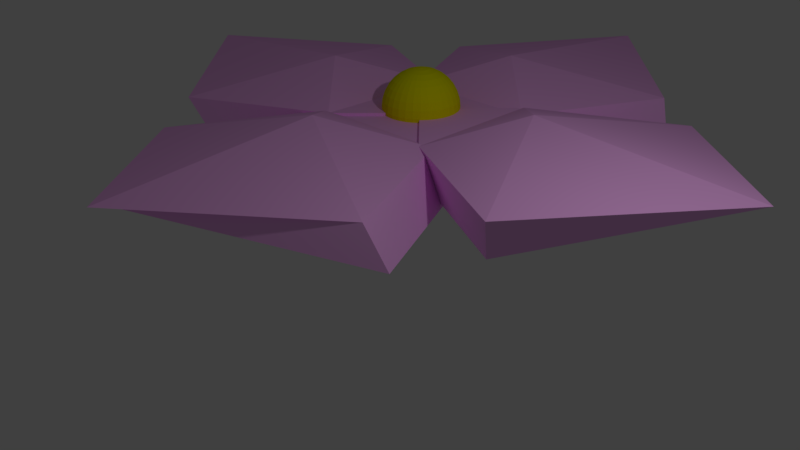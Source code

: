 # Source: Flower_Mesh.blend  (saved by Blender 2.77.0; exported with 4.5.12 LTS)
import bpy
from mathutils import Matrix  # noqa: F401  (used for matrix-valued properties, if any)

bpy.ops.wm.read_factory_settings(use_empty=True)
scene = bpy.context.scene
scene.name = 'Scene'

# ---- collections
col_collection_1 = bpy.data.collections.new('Collection 1'); scene.collection.children.link(col_collection_1)

# ---- materials (node trees are filled in below, after node groups)
mat_material_000 = bpy.data.materials.new('Material.000')
mat_material_000.alpha_threshold = 0.0
mat_material_000.use_transparent_shadow = False
mat_material_000.diffuse_color = (1.0, 0.5, 1.0, 1.0)
mat_material_000.specular_color = (1.0, 0.5578, 0.0)
mat_material_000.roughness = 0.5
mat_material_000.line_color = (0.0, 0.0, 0.0, 1.0)
mat_material_002 = bpy.data.materials.new('Material.002')
mat_material_002.alpha_threshold = 0.0
mat_material_002.use_transparent_shadow = False
mat_material_002.diffuse_color = (1.0, 0.5, 1.0, 1.0)
mat_material_002.roughness = 0.5
mat_material_002.line_color = (0.0, 0.0, 0.0, 1.0)
mat_material_001 = bpy.data.materials.new('Material.001')
mat_material_001.alpha_threshold = 0.0
mat_material_001.use_transparent_shadow = False
mat_material_001.diffuse_color = (1.0, 0.5, 1.0, 1.0)
mat_material_001.roughness = 0.0
mat_material_001.line_color = (0.0, 0.0, 0.0, 1.0)
mat_material_003 = bpy.data.materials.new('Material.003')
mat_material_003.alpha_threshold = 0.0
mat_material_003.use_transparent_shadow = False
mat_material_003.diffuse_color = (1.0, 0.5, 1.0, 1.0)
mat_material_003.roughness = 0.0
mat_material_003.line_color = (0.0, 0.0, 0.0, 1.0)
mat_material = bpy.data.materials.new('Material')
mat_material.alpha_threshold = 0.0
mat_material.use_transparent_shadow = False
mat_material.diffuse_color = (0.8, 0.7935, 0.0, 1.0)
mat_material.roughness = 0.5

# ---- material node trees

# ---- world
world_world_001 = bpy.data.worlds.new('World.001'); scene.world = world_world_001
world_world_001.color = (0.05088, 0.05088, 0.05088)
world_world_001.use_sun_shadow = False
world_world_001.sun_shadow_jitter_overblur = 0.0
world_world_001.cycles.sampling_method = 'MANUAL'

# ---- cameras
cam_camera = bpy.data.cameras.new('Camera')
cam_camera.clip_end = 100.0
cam_camera.lens = 35.0
cam_camera.sensor_width = 32.0
cam_camera.sensor_height = 18.0
cam_camera.ortho_scale = 7.314
cam_camera.dof.focus_distance = 0.0
cam_camera.dof.aperture_fstop = 128.0

# ---- lights
light_lamp = bpy.data.lights.new('Lamp', 'POINT')
light_lamp.transmission_factor = 0.0
light_lamp.cutoff_distance = 30.0
light_lamp.energy = 100.0
light_lamp.shadow_buffer_clip_start = 1.001
light_lamp.shadow_soft_size = 0.1
light_lamp.shadow_maximum_resolution = 0.006
light_lamp.use_absolute_resolution = True

# ---- meshes
me_cube_000 = bpy.data.meshes.new('Cube.000')
me_cube_000.from_pydata([(-0.2176, -0.9362, 1.51), (-0.3114, -0.9362, 1.482), (-0.3979, -0.9362, 1.436), (-0.4736, -0.9362, 1.374), (-0.5358, -0.9362, 1.298), (-0.582, -0.9362, 1.211), (-0.6105, -0.9362, 1.118), (-0.6201, -0.9362, 1.02), (-0.6105, -0.9362, 0.9225), (-0.582, -0.9362, 0.8287), (-0.5358, -0.9362, 0.7423), (-0.4736, -0.9362, 0.6665), (-0.3979, -0.9362, 0.6043), (-0.3114, -0.9362, 0.5581), (-0.2176, -0.9362, 0.5297), (-0.2157, -0.9552, 1.51), (-0.3077, -0.9735, 1.482), (-0.3925, -0.9903, 1.436), (-0.4668, -1.005, 1.374), (-0.5278, -1.017, 1.298), (-0.5731, -1.026, 1.211), (-0.601, -1.032, 1.118), (-0.6105, -1.034, 1.02), (-0.601, -1.032, 0.9225), (-0.5731, -1.026, 0.8287), (-0.5278, -1.017, 0.7423), (-0.4668, -1.005, 0.6665), (-0.3925, -0.9903, 0.6043), (-0.3077, -0.9735, 0.5581), (-0.2157, -0.9552, 0.5297), (-0.2102, -0.9735, 1.51), (-0.2969, -1.009, 1.482), (-0.3767, -1.042, 1.436), (-0.4467, -1.071, 1.374), (-0.5042, -1.095, 1.298), (-0.5469, -1.113, 1.211), (-0.5731, -1.124, 1.118), (-0.582, -1.127, 1.02), (-0.5731, -1.124, 0.9225), (-0.5469, -1.113, 0.8287), (-0.5042, -1.095, 0.7423), (-0.4467, -1.071, 0.6665), (-0.3767, -1.042, 0.6043), (-0.2969, -1.009, 0.5581), (-0.2102, -0.9735, 0.5297), (-0.2012, -0.9903, 1.51), (-0.2792, -1.042, 1.482), (-0.351, -1.09, 1.436), (-0.414, -1.133, 1.374), (-0.4657, -1.167, 1.298), (-0.5042, -1.193, 1.211), (-0.5278, -1.209, 1.118), (-0.5358, -1.214, 1.02), (-0.5278, -1.209, 0.9225), (-0.5042, -1.193, 0.8287), (-0.4657, -1.167, 0.7423), (-0.414, -1.133, 0.6665), (-0.351, -1.09, 0.6043), (-0.2792, -1.042, 0.5581), (-0.2012, -0.9903, 0.5297), (-0.1891, -1.005, 1.51), (-0.2554, -1.071, 1.482), (-0.3165, -1.133, 1.436), (-0.3701, -1.186, 1.374), (-0.414, -1.23, 1.298), (-0.4467, -1.263, 1.211), (-0.4668, -1.283, 1.118), (-0.4736, -1.29, 1.02), (-0.4668, -1.283, 0.9225), (-0.4467, -1.263, 0.8287), (-0.414, -1.23, 0.7423), (-0.3701, -1.186, 0.6665), (-0.3165, -1.133, 0.6043), (-0.2554, -1.071, 0.5581), (-0.189, -1.005, 0.5297), (-0.1743, -1.017, 1.51), (-0.2264, -1.095, 1.482), (-0.2744, -1.167, 1.436), (-0.3165, -1.23, 1.374), (-0.351, -1.282, 1.298), (-0.3767, -1.32, 1.211), (-0.3925, -1.344, 1.118), (-0.3979, -1.352, 1.02), (-0.3925, -1.344, 0.9225), (-0.3767, -1.32, 0.8287), (-0.351, -1.282, 0.7423), (-0.3165, -1.23, 0.6665), (-0.2744, -1.167, 0.6043), (-0.2264, -1.095, 0.5581), (-0.1743, -1.017, 0.5297), (-0.1574, -1.026, 1.51), (-0.1933, -1.113, 1.482), (-0.2264, -1.193, 1.436), (-0.2554, -1.263, 1.374), (-0.2792, -1.32, 1.298), (-0.2969, -1.363, 1.211), (-0.3077, -1.389, 1.118), (-0.3114, -1.398, 1.02), (-0.3077, -1.389, 0.9225), (-0.2969, -1.363, 0.8287), (-0.2792, -1.32, 0.7423), (-0.2554, -1.263, 0.6665), (-0.2264, -1.193, 0.6043), (-0.1933, -1.113, 0.5581), (-0.1574, -1.026, 0.5297), (-0.1391, -1.032, 1.51), (-0.1574, -1.124, 1.482), (-0.1743, -1.209, 1.436), (-0.189, -1.283, 1.374), (-0.2012, -1.344, 1.298), (-0.2102, -1.389, 1.211), (-0.2157, -1.417, 1.118), (-0.2176, -1.427, 1.02), (-0.2157, -1.417, 0.9225), (-0.2102, -1.389, 0.8287), (-0.2012, -1.344, 0.7423), (-0.189, -1.283, 0.6665), (-0.1743, -1.209, 0.6043), (-0.1574, -1.124, 0.5581), (-0.1391, -1.032, 0.5297), (-0.1201, -1.034, 1.51), (-0.1201, -1.127, 1.482), (-0.1201, -1.214, 1.436), (-0.1201, -1.29, 1.374), (-0.1201, -1.352, 1.298), (-0.1201, -1.398, 1.211), (-0.1201, -1.427, 1.118), (-0.1201, -1.436, 1.02), (-0.1201, -1.427, 0.9225), (-0.1201, -1.398, 0.8287), (-0.1201, -1.352, 0.7423), (-0.1201, -1.29, 0.6665), (-0.1201, -1.214, 0.6043), (-0.1201, -1.127, 0.5581), (-0.1201, -1.034, 0.5297), (-0.101, -1.032, 1.51), (-0.08275, -1.124, 1.482), (-0.06588, -1.209, 1.436), (-0.0511, -1.283, 1.374), (-0.03897, -1.344, 1.298), (-0.02996, -1.389, 1.211), (-0.0244, -1.417, 1.118), (-0.02253, -1.427, 1.02), (-0.0244, -1.417, 0.9225), (-0.02996, -1.389, 0.8287), (-0.03897, -1.344, 0.7423), (-0.0511, -1.283, 0.6665), (-0.06588, -1.209, 0.6043), (-0.08275, -1.124, 0.5581), (-0.101, -1.032, 0.5297), (-0.08275, -1.026, 1.51), (-0.04685, -1.113, 1.482), (-0.01377, -1.193, 1.436), (0.01522, -1.263, 1.374), (0.03902, -1.32, 1.298), (0.0567, -1.363, 1.211), (0.06759, -1.389, 1.118), (0.07127, -1.398, 1.02), (0.06759, -1.389, 0.9225), (0.0567, -1.363, 0.8287), (0.03902, -1.32, 0.7423), (0.01522, -1.263, 0.6665), (-0.01377, -1.193, 0.6043), (-0.04685, -1.113, 0.5581), (-0.08275, -1.026, 0.5297), (-0.06588, -1.017, 1.51), (-0.01377, -1.095, 1.482), (0.03425, -1.167, 1.436), (0.07635, -1.23, 1.374), (0.1109, -1.282, 1.298), (0.1366, -1.32, 1.211), (0.1524, -1.344, 1.118), (0.1577, -1.352, 1.02), (0.1524, -1.344, 0.9225), (0.1366, -1.32, 0.8287), (0.1109, -1.282, 0.7423), (0.07635, -1.23, 0.6665), (0.03425, -1.167, 0.6043), (-0.01377, -1.095, 0.5581), (-0.06588, -1.017, 0.5297), (-0.0511, -1.005, 1.51), (0.01522, -1.071, 1.482), (0.07635, -1.133, 1.436), (0.1299, -1.186, 1.374), (0.1739, -1.23, 1.298), (0.2066, -1.263, 1.211), (0.2267, -1.283, 1.118), (0.2335, -1.29, 1.02), (0.2267, -1.283, 0.9225), (0.2066, -1.263, 0.8287), (0.1739, -1.23, 0.7423), (0.1299, -1.186, 0.6665), (0.07635, -1.133, 0.6043), (0.01522, -1.071, 0.5581), (-0.0511, -1.005, 0.5297), (-0.03897, -0.9903, 1.51), (0.03902, -1.042, 1.482), (0.1109, -1.09, 1.436), (0.1739, -1.133, 1.374), (0.2256, -1.167, 1.298), (0.264, -1.193, 1.211), (0.2877, -1.209, 1.118), (0.2957, -1.214, 1.02), (0.2877, -1.209, 0.9225), (0.264, -1.193, 0.8287), (0.2256, -1.167, 0.7423), (0.1739, -1.133, 0.6665), (0.1109, -1.09, 0.6043), (0.03902, -1.042, 0.5581), (-0.03897, -0.9903, 0.5297), (-0.02995, -0.9735, 1.51), (0.0567, -1.009, 1.482), (0.1366, -1.042, 1.436), (0.2066, -1.071, 1.374), (0.264, -1.095, 1.298), (0.3067, -1.113, 1.211), (0.333, -1.124, 1.118), (0.3419, -1.127, 1.02), (0.333, -1.124, 0.9225), (0.3067, -1.113, 0.8287), (0.264, -1.095, 0.7423), (0.2066, -1.071, 0.6665), (0.1366, -1.042, 0.6043), (0.0567, -1.009, 0.5581), (-0.02996, -0.9735, 0.5297), (-0.0244, -0.9552, 1.51), (0.06759, -0.9735, 1.482), (0.1524, -0.9903, 1.436), (0.2267, -1.005, 1.374), (0.2877, -1.017, 1.298), (0.333, -1.026, 1.211), (0.3609, -1.032, 1.118), (0.3703, -1.034, 1.02), (0.3609, -1.032, 0.9225), (0.333, -1.026, 0.8287), (0.2877, -1.017, 0.7423), (0.2267, -1.005, 0.6665), (0.1524, -0.9903, 0.6043), (0.06759, -0.9735, 0.5581), (-0.0244, -0.9552, 0.5297), (-0.02253, -0.9362, 1.51), (0.07127, -0.9362, 1.482), (0.1577, -0.9362, 1.436), (0.2335, -0.9362, 1.374), (0.2957, -0.9362, 1.298), (0.3419, -0.9362, 1.211), (0.3703, -0.9362, 1.118), (0.3799, -0.9362, 1.02), (0.3703, -0.9362, 0.9225), (0.3419, -0.9362, 0.8287), (0.2957, -0.9362, 0.7423), (0.2335, -0.9362, 0.6665), (0.1577, -0.9362, 0.6043), (0.07127, -0.9362, 0.5581), (-0.02253, -0.9362, 0.5297), (-0.0244, -0.9171, 1.51), (0.06759, -0.8988, 1.482), (0.1524, -0.882, 1.436), (0.2267, -0.8672, 1.374), (0.2877, -0.855, 1.298), (0.333, -0.846, 1.211), (0.3609, -0.8405, 1.118), (0.3703, -0.8386, 1.02), (0.3609, -0.8405, 0.9225), (0.333, -0.846, 0.8287), (0.2877, -0.855, 0.7423), (0.2267, -0.8672, 0.6665), (0.1524, -0.882, 0.6043), (0.06759, -0.8988, 0.5581), (-0.0244, -0.9171, 0.5297), (-0.02996, -0.8988, 1.51), (0.0567, -0.8629, 1.482), (0.1366, -0.8299, 1.436), (0.2066, -0.8009, 1.374), (0.264, -0.7771, 1.298), (0.3067, -0.7594, 1.211), (0.333, -0.7485, 1.118), (0.3419, -0.7448, 1.02), (0.333, -0.7485, 0.9225), (0.3067, -0.7594, 0.8287), (0.264, -0.7771, 0.7423), (0.2066, -0.8009, 0.6665), (0.1366, -0.8299, 0.6043), (0.0567, -0.8629, 0.5581), (-0.02996, -0.8988, 0.5297), (-0.03897, -0.882, 1.51), (0.03902, -0.8299, 1.482), (0.1109, -0.7818, 1.436), (0.1739, -0.7397, 1.374), (0.2256, -0.7052, 1.298), (0.264, -0.6795, 1.211), (0.2877, -0.6637, 1.118), (0.2957, -0.6584, 1.02), (0.2877, -0.6637, 0.9225), (0.264, -0.6795, 0.8287), (0.2256, -0.7052, 0.7423), (0.1739, -0.7397, 0.6665), (0.1109, -0.7818, 0.6043), (0.03902, -0.8299, 0.5581), (-0.03897, -0.882, 0.5297), (-0.0511, -0.8672, 1.51), (0.01522, -0.8009, 1.482), (0.07635, -0.7397, 1.436), (0.1299, -0.6862, 1.374), (0.1739, -0.6422, 1.298), (0.2066, -0.6095, 1.211), (0.2267, -0.5894, 1.118), (0.2335, -0.5826, 1.02), (0.2267, -0.5894, 0.9225), (0.2066, -0.6095, 0.8287), (0.1739, -0.6422, 0.7423), (0.1299, -0.6862, 0.6665), (0.07635, -0.7397, 0.6043), (0.01522, -0.8009, 0.5581), (-0.0511, -0.8672, 0.5297), (-0.06588, -0.855, 1.51), (-0.01377, -0.7771, 1.482), (0.03425, -0.7052, 1.436), (0.07635, -0.6422, 1.374), (0.1109, -0.5905, 1.298), (0.1366, -0.5521, 1.211), (0.1524, -0.5284, 1.118), (0.1577, -0.5204, 1.02), (0.1524, -0.5284, 0.9225), (0.1366, -0.5521, 0.8287), (0.1109, -0.5905, 0.7423), (0.07635, -0.6422, 0.6665), (0.03425, -0.7052, 0.6043), (-0.01377, -0.7771, 0.5581), (-0.06588, -0.855, 0.5297), (-0.1201, -0.9362, 0.5201), (-0.08275, -0.846, 1.51), (-0.04685, -0.7594, 1.482), (-0.01377, -0.6795, 1.436), (0.01522, -0.6095, 1.374), (0.03902, -0.5521, 1.298), (0.0567, -0.5094, 1.211), (0.06759, -0.4831, 1.118), (0.07127, -0.4742, 1.02), (0.06759, -0.4831, 0.9225), (0.0567, -0.5094, 0.8287), (0.03902, -0.5521, 0.7423), (0.01522, -0.6095, 0.6665), (-0.01377, -0.6795, 0.6043), (-0.04685, -0.7594, 0.5581), (-0.08275, -0.846, 0.5297), (-0.101, -0.8405, 1.51), (-0.08275, -0.7485, 1.482), (-0.06588, -0.6637, 1.436), (-0.0511, -0.5894, 1.374), (-0.03897, -0.5284, 1.298), (-0.02996, -0.4831, 1.211), (-0.0244, -0.4552, 1.118), (-0.02253, -0.4458, 1.02), (-0.0244, -0.4552, 0.9225), (-0.02996, -0.4831, 0.8287), (-0.03897, -0.5284, 0.7423), (-0.0511, -0.5894, 0.6665), (-0.06588, -0.6637, 0.6043), (-0.08275, -0.7485, 0.5581), (-0.101, -0.8405, 0.5297), (-0.1201, -0.8386, 1.51), (-0.1201, -0.7448, 1.482), (-0.1201, -0.6584, 1.436), (-0.1201, -0.5826, 1.374), (-0.1201, -0.5204, 1.298), (-0.1201, -0.4742, 1.211), (-0.1201, -0.4458, 1.118), (-0.1201, -0.4362, 1.02), (-0.1201, -0.4458, 0.9225), (-0.1201, -0.4742, 0.8287), (-0.1201, -0.5204, 0.7423), (-0.1201, -0.5826, 0.6665), (-0.1201, -0.6584, 0.6043), (-0.1201, -0.7448, 0.5581), (-0.1201, -0.8386, 0.5297), (-0.1391, -0.8405, 1.51), (-0.1574, -0.7485, 1.482), (-0.1743, -0.6637, 1.436), (-0.189, -0.5894, 1.374), (-0.2012, -0.5284, 1.298), (-0.2102, -0.4831, 1.211), (-0.2157, -0.4552, 1.118), (-0.2176, -0.4458, 1.02), (-0.2157, -0.4552, 0.9225), (-0.2102, -0.4831, 0.8287), (-0.2012, -0.5284, 0.7423), (-0.189, -0.5894, 0.6665), (-0.1743, -0.6637, 0.6043), (-0.1574, -0.7485, 0.5581), (-0.1391, -0.8405, 0.5297), (-0.1574, -0.846, 1.51), (-0.1933, -0.7594, 1.482), (-0.2264, -0.6795, 1.436), (-0.2554, -0.6095, 1.374), (-0.2792, -0.5521, 1.298), (-0.2969, -0.5094, 1.211), (-0.3077, -0.4831, 1.118), (-0.3114, -0.4742, 1.02), (-0.3077, -0.4831, 0.9225), (-0.2969, -0.5094, 0.8287), (-0.2792, -0.5521, 0.7423), (-0.2554, -0.6095, 0.6665), (-0.2264, -0.6795, 0.6043), (-0.1933, -0.7594, 0.5581), (-0.1574, -0.846, 0.5297), (-0.1743, -0.855, 1.51), (-0.2264, -0.7771, 1.482), (-0.2744, -0.7052, 1.436), (-0.3165, -0.6422, 1.374), (-0.351, -0.5905, 1.298), (-0.3767, -0.5521, 1.211), (-0.3925, -0.5284, 1.118), (-0.3979, -0.5204, 1.02), (-0.3925, -0.5284, 0.9225), (-0.3767, -0.5521, 0.8287), (-0.351, -0.5905, 0.7423), (-0.3165, -0.6422, 0.6665), (-0.2744, -0.7052, 0.6043), (-0.2264, -0.7771, 0.5581), (-0.1743, -0.855, 0.5297), (-0.189, -0.8672, 1.51), (-0.2554, -0.8009, 1.482), (-0.3165, -0.7397, 1.436), (-0.3701, -0.6862, 1.374), (-0.414, -0.6422, 1.298), (-0.4467, -0.6095, 1.211), (-0.4668, -0.5894, 1.118), (-0.4736, -0.5826, 1.02), (-0.4668, -0.5894, 0.9225), (-0.4467, -0.6095, 0.8287), (-0.414, -0.6422, 0.7423), (-0.3701, -0.6862, 0.6665), (-0.3165, -0.7397, 0.6043), (-0.2554, -0.8009, 0.5581), (-0.189, -0.8672, 0.5297), (-0.2012, -0.882, 1.51), (-0.2792, -0.8299, 1.482), (-0.351, -0.7818, 1.436), (-0.414, -0.7397, 1.374), (-0.4657, -0.7052, 1.298), (-0.5042, -0.6795, 1.211), (-0.5278, -0.6637, 1.118), (-0.5358, -0.6584, 1.02), (-0.5278, -0.6637, 0.9225), (-0.5042, -0.6795, 0.8287), (-0.4657, -0.7052, 0.7423), (-0.414, -0.7397, 0.6665), (-0.351, -0.7818, 0.6043), (-0.2792, -0.8299, 0.5581), (-0.2012, -0.882, 0.5297), (-0.1201, -0.9362, 1.52), (-0.2102, -0.8988, 1.51), (-0.2969, -0.8629, 1.482), (-0.3767, -0.8299, 1.436), (-0.4467, -0.8009, 1.374), (-0.5042, -0.7771, 1.298), (-0.5469, -0.7594, 1.211), (-0.5731, -0.7485, 1.118), (-0.582, -0.7448, 1.02), (-0.5731, -0.7485, 0.9225), (-0.5469, -0.7594, 0.8287), (-0.5042, -0.7771, 0.7423), (-0.4467, -0.8009, 0.6665), (-0.3767, -0.8299, 0.6043), (-0.2969, -0.8629, 0.5581), (-0.2102, -0.8988, 0.5297), (-0.2157, -0.9171, 1.51), (-0.3077, -0.8988, 1.482), (-0.3925, -0.882, 1.436), (-0.4668, -0.8672, 1.374), (-0.5278, -0.855, 1.298), (-0.5731, -0.846, 1.211), (-0.601, -0.8405, 1.118), (-0.6105, -0.8386, 1.02), (-0.601, -0.8405, 0.9225), (-0.5731, -0.846, 0.8287), (-0.5278, -0.855, 0.7423), (-0.4668, -0.8672, 0.6665), (-0.3925, -0.882, 0.6043), (-0.3077, -0.8988, 0.5581), (-0.2157, -0.9171, 0.5297), (0.8141, -1.832, 1.008), (-0.06878, -0.8608, 1.008), (0.8361, 0.04409, 1.008), (2.646, 0.949, 1.008), (2.646, -2.715, 1.008), (1.751, -0.8426, 1.388), (0.8141, -1.832, 1.008), (-0.06878, -0.8608, 1.008), (0.8361, 0.04409, 1.008), (2.646, 0.949, 1.008), (2.646, -2.715, 1.008), (4.5, -0.905, 1.172), (0.6688, -2.036, 0.4734), (-0.214, -1.065, 0.4734), (0.6909, -0.1597, 0.4734), (2.501, 0.7452, 0.4734), (2.501, -2.919, 0.4734), (4.185, -0.8827, 1.047), (-0.7558, -1.832, 1.008), (0.127, -0.8608, 1.008), (-0.7779, 0.04409, 1.008), (-2.588, 0.949, 1.008), (-2.588, -2.715, 1.008), (-1.692, -0.8426, 1.388), (-0.7558, -1.832, 1.008), (0.127, -0.8608, 1.008), (-0.7779, 0.04409, 1.008), (-2.588, 0.949, 1.008), (-2.588, -2.715, 1.008), (-4.442, -0.905, 1.172), (-0.6106, -2.036, 0.4734), (0.2723, -1.065, 0.4734), (-0.6326, -0.1597, 0.4734), (-2.442, 0.7452, 0.4734), (-2.442, -2.919, 0.4734), (-4.126, -0.8827, 1.047), (0.9144, -0.1073, 0.9708), (-0.05668, -0.9902, 0.9708), (-0.9616, -0.08525, 0.9708), (-1.866, 1.725, 0.9708), (1.797, 1.725, 0.9708), (-0.07491, 0.8292, 1.351), (0.9144, -0.1073, 0.9708), (-0.05668, -0.9902, 0.9708), (-0.9616, -0.08525, 0.9708), (-1.866, 1.725, 0.9708), (1.797, 1.725, 0.9708), (-0.01254, 3.579, 1.135), (1.118, -0.2526, 0.4363), (0.1471, -1.135, 0.4363), (-0.7578, -0.2305, 0.4363), (-1.663, 1.579, 0.4363), (2.001, 1.579, 0.4363), (-0.0348, 3.263, 1.01), (0.9144, -1.677, 0.9708), (-0.05668, -0.7944, 0.9708), (-0.9616, -1.699, 0.9708), (-1.866, -3.509, 0.9708), (1.797, -3.509, 0.9708), (-0.07491, -2.614, 1.351), (0.9144, -1.677, 0.9708), (-0.05668, -0.7944, 0.9708), (-0.9616, -1.699, 0.9708), (-1.866, -3.509, 0.9708), (1.797, -3.509, 0.9708), (-0.01254, -5.363, 1.135), (1.118, -1.532, 0.4363), (0.1471, -0.6491, 0.4363), (-0.7578, -1.554, 0.4363), (-1.663, -3.364, 0.4363), (2.001, -3.364, 0.4363), (-0.0348, -5.048, 1.01)], [], [(9, 8, 23, 24), (2, 1, 16, 17), (10, 9, 24, 25), (3, 2, 17, 18), (11, 10, 25, 26), (4, 3, 18, 19), (12, 11, 26, 27), (5, 4, 19, 20), (13, 12, 27, 28), (6, 5, 20, 21), (14, 13, 28, 29), (7, 6, 21, 22), (0, 451, 15), (330, 14, 29), (8, 7, 22, 23), (1, 0, 15, 16), (330, 29, 44), (23, 22, 37, 38), (16, 15, 30, 31), (24, 23, 38, 39), (17, 16, 31, 32), (25, 24, 39, 40), (18, 17, 32, 33), (26, 25, 40, 41), (19, 18, 33, 34), (27, 26, 41, 42), (20, 19, 34, 35), (28, 27, 42, 43), (21, 20, 35, 36), (29, 28, 43, 44), (22, 21, 36, 37), (15, 451, 30), (42, 41, 56, 57), (35, 34, 49, 50), (43, 42, 57, 58), (36, 35, 50, 51), (44, 43, 58, 59), (37, 36, 51, 52), (30, 451, 45), (330, 44, 59), (38, 37, 52, 53), (31, 30, 45, 46), (39, 38, 53, 54), (32, 31, 46, 47), (40, 39, 54, 55), (33, 32, 47, 48), (41, 40, 55, 56), (34, 33, 48, 49), (46, 45, 60, 61), (54, 53, 68, 69), (47, 46, 61, 62), (55, 54, 69, 70), (48, 47, 62, 63), (56, 55, 70, 71), (49, 48, 63, 64), (57, 56, 71, 72), (50, 49, 64, 65), (58, 57, 72, 73), (51, 50, 65, 66), (59, 58, 73, 74), (52, 51, 66, 67), (45, 451, 60), (330, 59, 74), (53, 52, 67, 68), (65, 64, 79, 80), (73, 72, 87, 88), (66, 65, 80, 81), (74, 73, 88, 89), (67, 66, 81, 82), (60, 451, 75), (330, 74, 89), (68, 67, 82, 83), (61, 60, 75, 76), (69, 68, 83, 84), (62, 61, 76, 77), (70, 69, 84, 85), (63, 62, 77, 78), (71, 70, 85, 86), (64, 63, 78, 79), (72, 71, 86, 87), (84, 83, 98, 99), (77, 76, 91, 92), (85, 84, 99, 100), (78, 77, 92, 93), (86, 85, 100, 101), (79, 78, 93, 94), (87, 86, 101, 102), (80, 79, 94, 95), (88, 87, 102, 103), (81, 80, 95, 96), (89, 88, 103, 104), (82, 81, 96, 97), (75, 451, 90), (330, 89, 104), (83, 82, 97, 98), (76, 75, 90, 91), (103, 102, 117, 118), (96, 95, 110, 111), (104, 103, 118, 119), (97, 96, 111, 112), (90, 451, 105), (330, 104, 119), (98, 97, 112, 113), (91, 90, 105, 106), (99, 98, 113, 114), (92, 91, 106, 107), (100, 99, 114, 115), (93, 92, 107, 108), (101, 100, 115, 116), (94, 93, 108, 109), (102, 101, 116, 117), (95, 94, 109, 110), (107, 106, 121, 122), (115, 114, 129, 130), (108, 107, 122, 123), (116, 115, 130, 131), (109, 108, 123, 124), (117, 116, 131, 132), (110, 109, 124, 125), (118, 117, 132, 133), (111, 110, 125, 126), (119, 118, 133, 134), (112, 111, 126, 127), (105, 451, 120), (330, 119, 134), (113, 112, 127, 128), (106, 105, 120, 121), (114, 113, 128, 129), (126, 125, 140, 141), (134, 133, 148, 149), (127, 126, 141, 142), (120, 451, 135), (330, 134, 149), (128, 127, 142, 143), (121, 120, 135, 136), (129, 128, 143, 144), (122, 121, 136, 137), (130, 129, 144, 145), (123, 122, 137, 138), (131, 130, 145, 146), (124, 123, 138, 139), (132, 131, 146, 147), (125, 124, 139, 140), (133, 132, 147, 148), (145, 144, 159, 160), (138, 137, 152, 153), (146, 145, 160, 161), (139, 138, 153, 154), (147, 146, 161, 162), (140, 139, 154, 155), (148, 147, 162, 163), (141, 140, 155, 156), (149, 148, 163, 164), (142, 141, 156, 157), (135, 451, 150), (330, 149, 164), (143, 142, 157, 158), (136, 135, 150, 151), (144, 143, 158, 159), (137, 136, 151, 152), (164, 163, 178, 179), (157, 156, 171, 172), (150, 451, 165), (330, 164, 179), (158, 157, 172, 173), (151, 150, 165, 166), (159, 158, 173, 174), (152, 151, 166, 167), (160, 159, 174, 175), (153, 152, 167, 168), (161, 160, 175, 176), (154, 153, 168, 169), (162, 161, 176, 177), (155, 154, 169, 170), (163, 162, 177, 178), (156, 155, 170, 171), (176, 175, 190, 191), (169, 168, 183, 184), (177, 176, 191, 192), (170, 169, 184, 185), (178, 177, 192, 193), (171, 170, 185, 186), (179, 178, 193, 194), (172, 171, 186, 187), (165, 451, 180), (330, 179, 194), (173, 172, 187, 188), (166, 165, 180, 181), (174, 173, 188, 189), (167, 166, 181, 182), (175, 174, 189, 190), (168, 167, 182, 183), (180, 451, 195), (330, 194, 209), (188, 187, 202, 203), (181, 180, 195, 196), (189, 188, 203, 204), (182, 181, 196, 197), (190, 189, 204, 205), (183, 182, 197, 198), (191, 190, 205, 206), (184, 183, 198, 199), (192, 191, 206, 207), (185, 184, 199, 200), (193, 192, 207, 208), (186, 185, 200, 201), (194, 193, 208, 209), (187, 186, 201, 202), (199, 198, 213, 214), (207, 206, 221, 222), (200, 199, 214, 215), (208, 207, 222, 223), (201, 200, 215, 216), (209, 208, 223, 224), (202, 201, 216, 217), (195, 451, 210), (330, 209, 224), (203, 202, 217, 218), (196, 195, 210, 211), (204, 203, 218, 219), (197, 196, 211, 212), (205, 204, 219, 220), (198, 197, 212, 213), (206, 205, 220, 221), (218, 217, 232, 233), (211, 210, 225, 226), (219, 218, 233, 234), (212, 211, 226, 227), (220, 219, 234, 235), (213, 212, 227, 228), (221, 220, 235, 236), (214, 213, 228, 229), (222, 221, 236, 237), (215, 214, 229, 230), (223, 222, 237, 238), (216, 215, 230, 231), (224, 223, 238, 239), (217, 216, 231, 232), (210, 451, 225), (330, 224, 239), (237, 236, 251, 252), (230, 229, 244, 245), (238, 237, 252, 253), (231, 230, 245, 246), (239, 238, 253, 254), (232, 231, 246, 247), (225, 451, 240), (330, 239, 254), (233, 232, 247, 248), (226, 225, 240, 241), (234, 233, 248, 249), (227, 226, 241, 242), (235, 234, 249, 250), (228, 227, 242, 243), (236, 235, 250, 251), (229, 228, 243, 244), (241, 240, 255, 256), (249, 248, 263, 264), (242, 241, 256, 257), (250, 249, 264, 265), (243, 242, 257, 258), (251, 250, 265, 266), (244, 243, 258, 259), (252, 251, 266, 267), (245, 244, 259, 260), (253, 252, 267, 268), (246, 245, 260, 261), (254, 253, 268, 269), (247, 246, 261, 262), (240, 451, 255), (330, 254, 269), (248, 247, 262, 263), (260, 259, 274, 275), (268, 267, 282, 283), (261, 260, 275, 276), (269, 268, 283, 284), (262, 261, 276, 277), (255, 451, 270), (330, 269, 284), (263, 262, 277, 278), (256, 255, 270, 271), (264, 263, 278, 279), (257, 256, 271, 272), (265, 264, 279, 280), (258, 257, 272, 273), (266, 265, 280, 281), (259, 258, 273, 274), (267, 266, 281, 282), (279, 278, 293, 294), (272, 271, 286, 287), (280, 279, 294, 295), (273, 272, 287, 288), (281, 280, 295, 296), (274, 273, 288, 289), (282, 281, 296, 297), (275, 274, 289, 290), (283, 282, 297, 298), (276, 275, 290, 291), (284, 283, 298, 299), (277, 276, 291, 292), (270, 451, 285), (330, 284, 299), (278, 277, 292, 293), (271, 270, 285, 286), (298, 297, 312, 313), (291, 290, 305, 306), (299, 298, 313, 314), (292, 291, 306, 307), (285, 451, 300), (330, 299, 314), (293, 292, 307, 308), (286, 285, 300, 301), (294, 293, 308, 309), (287, 286, 301, 302), (295, 294, 309, 310), (288, 287, 302, 303), (296, 295, 310, 311), (289, 288, 303, 304), (297, 296, 311, 312), (290, 289, 304, 305), (310, 309, 324, 325), (303, 302, 317, 318), (311, 310, 325, 326), (304, 303, 318, 319), (312, 311, 326, 327), (305, 304, 319, 320), (313, 312, 327, 328), (306, 305, 320, 321), (314, 313, 328, 329), (307, 306, 321, 322), (300, 451, 315), (330, 314, 329), (308, 307, 322, 323), (301, 300, 315, 316), (309, 308, 323, 324), (302, 301, 316, 317), (329, 328, 344, 345), (322, 321, 337, 338), (315, 451, 331), (330, 329, 345), (323, 322, 338, 339), (316, 315, 331, 332), (324, 323, 339, 340), (317, 316, 332, 333), (325, 324, 340, 341), (318, 317, 333, 334), (326, 325, 341, 342), (319, 318, 334, 335), (327, 326, 342, 343), (320, 319, 335, 336), (328, 327, 343, 344), (321, 320, 336, 337), (334, 333, 348, 349), (342, 341, 356, 357), (335, 334, 349, 350), (343, 342, 357, 358), (336, 335, 350, 351), (344, 343, 358, 359), (337, 336, 351, 352), (345, 344, 359, 360), (338, 337, 352, 353), (331, 451, 346), (330, 345, 360), (339, 338, 353, 354), (332, 331, 346, 347), (340, 339, 354, 355), (333, 332, 347, 348), (341, 340, 355, 356), (353, 352, 367, 368), (346, 451, 361), (330, 360, 375), (354, 353, 368, 369), (347, 346, 361, 362), (355, 354, 369, 370), (348, 347, 362, 363), (356, 355, 370, 371), (349, 348, 363, 364), (357, 356, 371, 372), (350, 349, 364, 365), (358, 357, 372, 373), (351, 350, 365, 366), (359, 358, 373, 374), (352, 351, 366, 367), (360, 359, 374, 375), (372, 371, 386, 387), (365, 364, 379, 380), (373, 372, 387, 388), (366, 365, 380, 381), (374, 373, 388, 389), (367, 366, 381, 382), (375, 374, 389, 390), (368, 367, 382, 383), (361, 451, 376), (330, 375, 390), (369, 368, 383, 384), (362, 361, 376, 377), (370, 369, 384, 385), (363, 362, 377, 378), (371, 370, 385, 386), (364, 363, 378, 379), (376, 451, 391), (330, 390, 405), (384, 383, 398, 399), (377, 376, 391, 392), (385, 384, 399, 400), (378, 377, 392, 393), (386, 385, 400, 401), (379, 378, 393, 394), (387, 386, 401, 402), (380, 379, 394, 395), (388, 387, 402, 403), (381, 380, 395, 396), (389, 388, 403, 404), (382, 381, 396, 397), (390, 389, 404, 405), (383, 382, 397, 398), (395, 394, 409, 410), (403, 402, 417, 418), (396, 395, 410, 411), (404, 403, 418, 419), (397, 396, 411, 412), (405, 404, 419, 420), (398, 397, 412, 413), (391, 451, 406), (330, 405, 420), (399, 398, 413, 414), (392, 391, 406, 407), (400, 399, 414, 415), (393, 392, 407, 408), (401, 400, 415, 416), (394, 393, 408, 409), (402, 401, 416, 417), (414, 413, 428, 429), (407, 406, 421, 422), (415, 414, 429, 430), (408, 407, 422, 423), (416, 415, 430, 431), (409, 408, 423, 424), (417, 416, 431, 432), (410, 409, 424, 425), (418, 417, 432, 433), (411, 410, 425, 426), (419, 418, 433, 434), (412, 411, 426, 427), (420, 419, 434, 435), (413, 412, 427, 428), (406, 451, 421), (330, 420, 435), (433, 432, 447, 448), (426, 425, 440, 441), (434, 433, 448, 449), (427, 426, 441, 442), (435, 434, 449, 450), (428, 427, 442, 443), (421, 451, 436), (330, 435, 450), (429, 428, 443, 444), (422, 421, 436, 437), (430, 429, 444, 445), (423, 422, 437, 438), (431, 430, 445, 446), (424, 423, 438, 439), (432, 431, 446, 447), (425, 424, 439, 440), (445, 444, 460, 461), (438, 437, 453, 454), (446, 445, 461, 462), (439, 438, 454, 455), (447, 446, 462, 463), (440, 439, 455, 456), (448, 447, 463, 464), (441, 440, 456, 457), (449, 448, 464, 465), (442, 441, 457, 458), (450, 449, 465, 466), (443, 442, 458, 459), (436, 451, 452), (330, 450, 466), (444, 443, 459, 460), (437, 436, 452, 453), (465, 464, 479, 480), (458, 457, 472, 473), (466, 465, 480, 481), (459, 458, 473, 474), (452, 451, 467), (330, 466, 481), (460, 459, 474, 475), (453, 452, 467, 468), (461, 460, 475, 476), (454, 453, 468, 469), (462, 461, 476, 477), (455, 454, 469, 470), (463, 462, 477, 478), (456, 455, 470, 471), (464, 463, 478, 479), (457, 456, 471, 472), (469, 468, 1, 2), (477, 476, 9, 10), (470, 469, 2, 3), (478, 477, 10, 11), (471, 470, 3, 4), (479, 478, 11, 12), (472, 471, 4, 5), (480, 479, 12, 13), (473, 472, 5, 6), (481, 480, 13, 14), (474, 473, 6, 7), (467, 451, 0), (330, 481, 14), (475, 474, 7, 8), (468, 467, 0, 1), (476, 475, 8, 9), (483, 484, 485, 487, 486, 482), (492, 493, 499, 498), (482, 486, 492, 488), (484, 483, 489, 490), (486, 487, 493, 492), (485, 484, 490, 491), (483, 482, 488, 489), (487, 485, 491, 493), (495, 494, 498, 499, 497, 496), (491, 490, 496, 497), (489, 488, 494, 495), (493, 491, 497, 499), (488, 492, 498, 494), (490, 489, 495, 496), (501, 502, 503, 505, 504, 500), (510, 511, 517, 516), (500, 504, 510, 506), (502, 501, 507, 508), (504, 505, 511, 510), (503, 502, 508, 509), (501, 500, 506, 507), (505, 503, 509, 511), (513, 512, 516, 517, 515, 514), (509, 508, 514, 515), (507, 506, 512, 513), (511, 509, 515, 517), (506, 510, 516, 512), (508, 507, 513, 514), (519, 520, 521, 523, 522, 518), (528, 529, 535, 534), (518, 522, 528, 524), (520, 519, 525, 526), (522, 523, 529, 528), (521, 520, 526, 527), (519, 518, 524, 525), (523, 521, 527, 529), (531, 530, 534, 535, 533, 532), (527, 526, 532, 533), (525, 524, 530, 531), (529, 527, 533, 535), (524, 528, 534, 530), (526, 525, 531, 532), (537, 538, 539, 541, 540, 536), (546, 547, 553, 552), (536, 540, 546, 542), (538, 537, 543, 544), (540, 541, 547, 546), (539, 538, 544, 545), (537, 536, 542, 543), (541, 539, 545, 547), (549, 548, 552, 553, 551, 550), (545, 544, 550, 551), (543, 542, 548, 549), (547, 545, 551, 553), (542, 546, 552, 548), (544, 543, 549, 550)])
me_cube_000.polygons.foreach_set('material_index', [4, 4, 4, 4, 4, 4, 4, 4, 4, 4, 4, 4, 4, 4, 4, 4, 4, 4, 4, 4, 4, 4, 4, 4, 4, 4, 4, 4, 4, 4, 4, 4, 4, 4, 4, 4, 4, 4, 4, 4, 4, 4, 4, 4, 4, 4, 4, 4, 4, 4, 4, 4, 4, 4, 4, 4, 4, 4, 4, 4, 4, 4, 4, 4, 4, 4, 4, 4, 4, 4, 4, 4, 4, 4, 4, 4, 4, 4, 4, 4, 4, 4, 4, 4, 4, 4, 4, 4, 4, 4, 4, 4, 4, 4, 4, 4, 4, 4, 4, 4, 4, 4, 4, 4, 4, 4, 4, 4, 4, 4, 4, 4, 4, 4, 4, 4, 4, 4, 4, 4, 4, 4, 4, 4, 4, 4, 4, 4, 4, 4, 4, 4, 4, 4, 4, 4, 4, 4, 4, 4, 4, 4, 4, 4, 4, 4, 4, 4, 4, 4, 4, 4, 4, 4, 4, 4, 4, 4, 4, 4, 4, 4, 4, 4, 4, 4, 4, 4, 4, 4, 4, 4, 4, 4, 4, 4, 4, 4, 4, 4, 4, 4, 4, 4, 4, 4, 4, 4, 4, 4, 4, 4, 4, 4, 4, 4, 4, 4, 4, 4, 4, 4, 4, 4, 4, 4, 4, 4, 4, 4, 4, 4, 4, 4, 4, 4, 4, 4, 4, 4, 4, 4, 4, 4, 4, 4, 4, 4, 4, 4, 4, 4, 4, 4, 4, 4, 4, 4, 4, 4, 4, 4, 4, 4, 4, 4, 4, 4, 4, 4, 4, 4, 4, 4, 4, 4, 4, 4, 4, 4, 4, 4, 4, 4, 4, 4, 4, 4, 4, 4, 4, 4, 4, 4, 4, 4, 4, 4, 4, 4, 4, 4, 4, 4, 4, 4, 4, 4, 4, 4, 4, 4, 4, 4, 4, 4, 4, 4, 4, 4, 4, 4, 4, 4, 4, 4, 4, 4, 4, 4, 4, 4, 4, 4, 4, 4, 4, 4, 4, 4, 4, 4, 4, 4, 4, 4, 4, 4, 4, 4, 4, 4, 4, 4, 4, 4, 4, 4, 4, 4, 4, 4, 4, 4, 4, 4, 4, 4, 4, 4, 4, 4, 4, 4, 4, 4, 4, 4, 4, 4, 4, 4, 4, 4, 4, 4, 4, 4, 4, 4, 4, 4, 4, 4, 4, 4, 4, 4, 4, 4, 4, 4, 4, 4, 4, 4, 4, 4, 4, 4, 4, 4, 4, 4, 4, 4, 4, 4, 4, 4, 4, 4, 4, 4, 4, 4, 4, 4, 4, 4, 4, 4, 4, 4, 4, 4, 4, 4, 4, 4, 4, 4, 4, 4, 4, 4, 4, 4, 4, 4, 4, 4, 4, 4, 4, 4, 4, 4, 4, 4, 4, 4, 4, 4, 4, 4, 4, 4, 4, 4, 4, 4, 4, 4, 4, 4, 4, 4, 4, 4, 4, 4, 4, 4, 4, 4, 4, 4, 4, 4, 4, 4, 4, 4, 4, 4, 4, 4, 4, 4, 4, 4, 4, 4, 4, 4, 4, 4, 4, 4, 4, 4, 4, 4, 4, 4, 4, 4, 4, 4, 4, 4, 4, 4, 4, 4, 4, 4, 4, 4, 4, 4, 2, 2, 2, 2, 2, 2, 2, 2, 2, 2, 2, 2, 2, 2, 3, 3, 3, 3, 3, 3, 3, 3, 3, 3, 3, 3, 3, 3, 0, 0, 0, 0, 0, 0, 0, 0, 0, 0, 0, 0, 0, 0, 1, 1, 1, 1, 1, 1, 1, 1, 1, 1, 1, 1, 1, 1])
me_cube_000.materials.append(mat_material_000)
me_cube_000.materials.append(mat_material_002)
me_cube_000.materials.append(mat_material_001)
me_cube_000.materials.append(mat_material_003)
me_cube_000.materials.append(mat_material)
me_cube_000.use_remesh_preserve_volume = False
me_cube_000.use_remesh_preserve_attributes = False
me_cube_000.use_mirror_vertex_groups = False
me_cube_000.update()

# ---- objects
ob_lamp = bpy.data.objects.new('Lamp', light_lamp)
ob_camera = bpy.data.objects.new('Camera', cam_camera)
ob_flower = bpy.data.objects.new('Flower', me_cube_000)

# ---- transforms, parenting, visibility, modifiers, constraints
ob_lamp.location = (4.649, -0.784, 5.067)
ob_lamp.rotation_euler = (0.6503, 0.05522, 1.866)
ob_lamp.lock_rotations_4d = False
ob_lamp.empty_display_type = 'ARROWS'
ob_lamp.color = (0.0, 0.0, 0.0, 0.0)
ob_lamp.lineart.crease_threshold = 0.0
ob_camera.location = (7.481, -6.508, 5.344)
ob_camera.rotation_euler = (1.109, 0.01082, 0.8149)
ob_camera.lock_rotations_4d = False
ob_camera.empty_display_type = 'ARROWS'
ob_camera.color = (0.0, 0.0, 0.0, 0.0)
ob_camera.display_type = 'WIRE'
ob_camera.lineart.crease_threshold = 0.0
ob_flower.location = (0.03735, 0.000341, 0.7256)
ob_flower.scale = (1.0, -1.0, 1.0)
ob_flower.lock_rotations_4d = False
ob_flower.empty_display_type = 'ARROWS'
ob_flower.lineart.crease_threshold = 0.0

# ---- collection membership
col_collection_1.objects.link(ob_lamp)
col_collection_1.objects.link(ob_camera)
col_collection_1.objects.link(ob_flower)

# ---- scene / render settings (as saved in the file)
scene.camera = ob_camera
scene.frame_start = 1; scene.frame_end = 250; scene.frame_set(1)
scene.render.engine = 'BLENDER_EEVEE_NEXT'
scene.render.resolution_percentage = 50
scene.render.dither_intensity = 0.0
scene.cycles.use_denoising = False
scene.cycles.samples = 128
scene.cycles.sampling_pattern = 'TABULATED_SOBOL'
scene.cycles.light_sampling_threshold = 0.0
scene.cycles.use_adaptive_sampling = False
scene.cycles.use_light_tree = False
scene.cycles.blur_glossy = 0.0
scene.cycles.sample_clamp_indirect = 0.0
scene.view_settings.view_transform = 'Standard'
bpy.context.view_layer.update()
